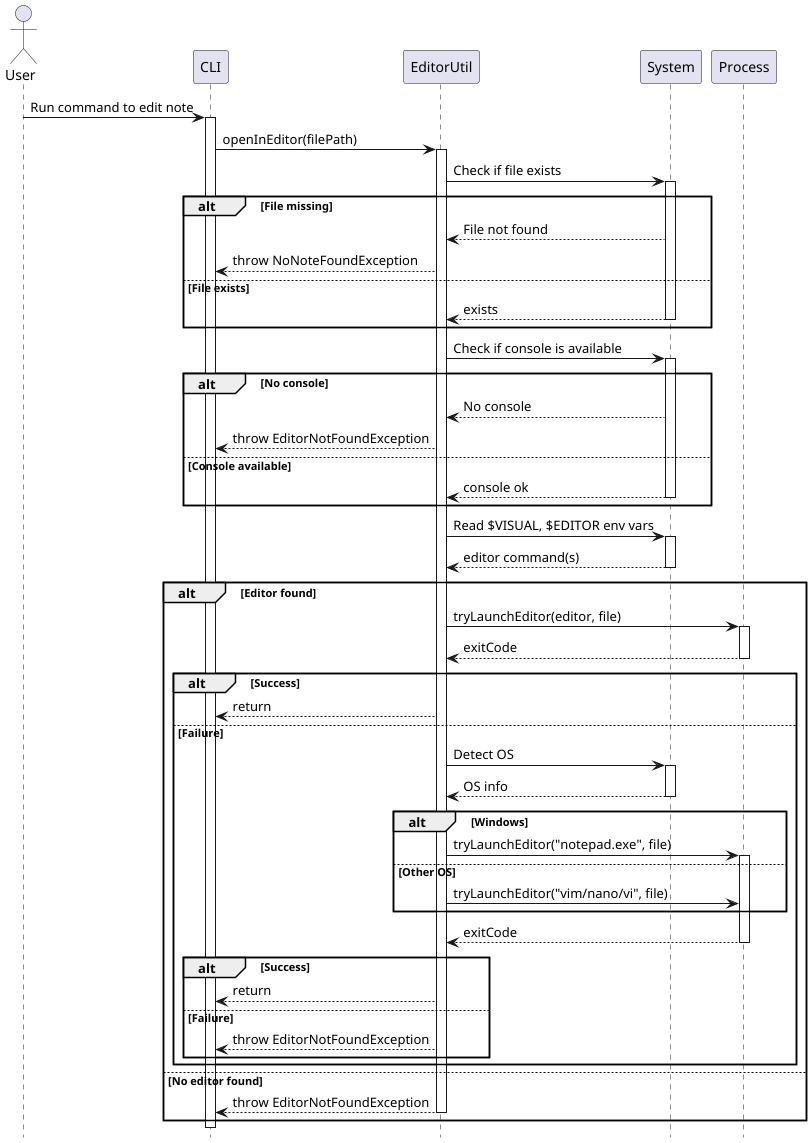

The diagram above was rendered by PlantUML. Its source (embedded in the PNG):
@startuml EditorIntegrationSequence
actor User
participant CLI
participant EditorUtil
participant System
participant Process

hide footbox

User -> CLI : Run command to edit note
activate CLI

CLI -> EditorUtil : openInEditor(filePath)
activate EditorUtil

EditorUtil -> System : Check if file exists
activate System
alt File missing
    System --> EditorUtil : File not found
    EditorUtil --> CLI : throw NoNoteFoundException
else File exists
    System --> EditorUtil : exists
    deactivate System
end

EditorUtil -> System : Check if console is available
activate System
alt No console
    System --> EditorUtil : No console
    EditorUtil --> CLI : throw EditorNotFoundException
else Console available
    System --> EditorUtil : console ok
    deactivate System
end

EditorUtil -> System : Read $VISUAL, $EDITOR env vars
activate System
System --> EditorUtil : editor command(s)
deactivate System

alt Editor found
    EditorUtil -> Process : tryLaunchEditor(editor, file)
    activate Process
    Process --> EditorUtil : exitCode
    deactivate Process
    alt Success
        EditorUtil --> CLI : return
    else Failure
        EditorUtil -> System : Detect OS
        activate System
        System --> EditorUtil : OS info
        deactivate System

        alt Windows
            EditorUtil -> Process : tryLaunchEditor("notepad.exe", file)
            activate Process
        else Other OS
            EditorUtil -> Process : tryLaunchEditor("vim/nano/vi", file)
        end
        activate Process
        Process --> EditorUtil : exitCode
        deactivate Process
        alt Success
            EditorUtil --> CLI : return
        else Failure
            EditorUtil --> CLI : throw EditorNotFoundException
        end
    end
else No editor found
    EditorUtil --> CLI : throw EditorNotFoundException
    deactivate EditorUtil
end

deactivate CLI

@enduml